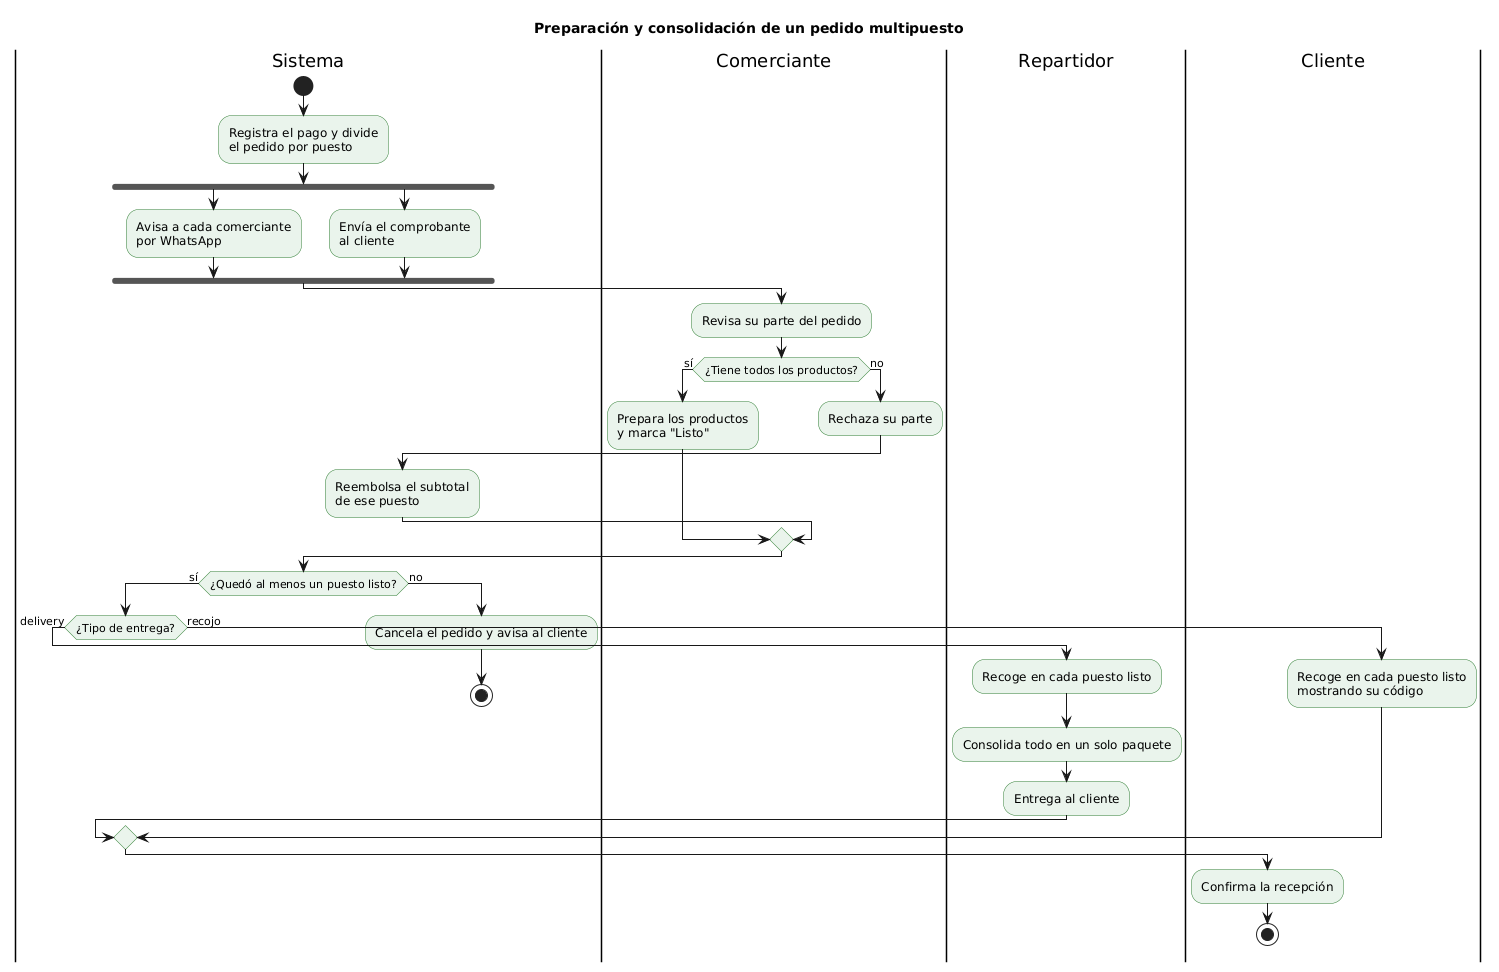

The diagram above was rendered by PlantUML. Its source (embedded in the PNG):
@startuml actividades-consolidar-pedido
skinparam shadowing false
skinparam defaultFontName Arial
skinparam ActivityBackgroundColor #EAF4EC
skinparam ActivityBorderColor #2E7D32
title Preparación y consolidación de un pedido multipuesto
|Sistema|
start
:Registra el pago y divide\nel pedido por puesto;
fork
  :Avisa a cada comerciante\npor WhatsApp;
fork again
  :Envía el comprobante\nal cliente;
end fork
|Comerciante|
:Revisa su parte del pedido;
if (¿Tiene todos los productos?) then (sí)
  :Prepara los productos\ny marca "Listo";
else (no)
  :Rechaza su parte;
  |Sistema|
  :Reembolsa el subtotal\nde ese puesto;
endif
|Sistema|
if (¿Quedó al menos un puesto listo?) then (sí)
  if (¿Tipo de entrega?) then (delivery)
    |Repartidor|
    :Recoge en cada puesto listo;
    :Consolida todo en un solo paquete;
    :Entrega al cliente;
  else (recojo)
    |Cliente|
    :Recoge en cada puesto listo\nmostrando su código;
  endif
  |Cliente|
  :Confirma la recepción;
  stop
else (no)
  |Sistema|
  :Cancela el pedido y avisa al cliente;
  stop
endif
@enduml